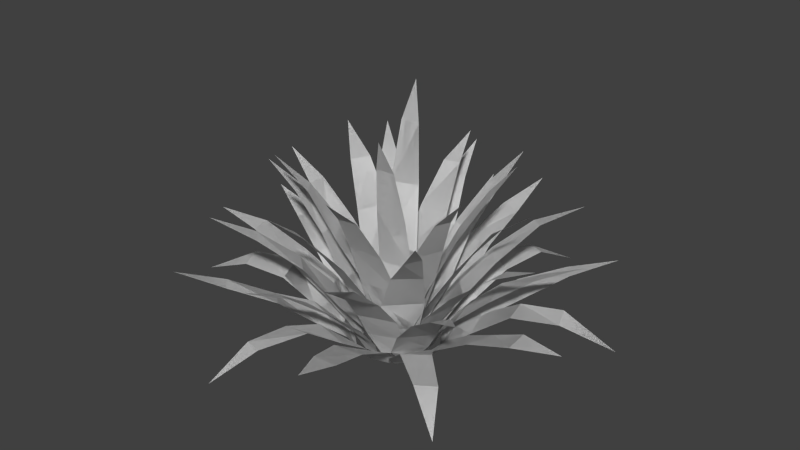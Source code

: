 # Source: Grass.blend  (saved by Blender 2.75.0; exported with 4.5.12 LTS)
import bpy
from mathutils import Matrix  # noqa: F401  (used for matrix-valued properties, if any)

bpy.ops.wm.read_factory_settings(use_empty=True)
scene = bpy.context.scene
scene.name = 'Scene'

# ---- collections
col_collection_1 = bpy.data.collections.new('Collection 1'); scene.collection.children.link(col_collection_1)

# ---- world
world_world = bpy.data.worlds.new('World'); scene.world = world_world
world_world.color = (0.05088, 0.05088, 0.05088)
world_world.use_sun_shadow = False
world_world.sun_shadow_jitter_overblur = 0.0
world_world.cycles.sampling_method = 'MANUAL'
world_world.cycles.sample_map_resolution = 256

# ---- meshes
me_plane = bpy.data.meshes.new('Plane')
me_plane.from_pydata([(-0.01828, -0.02427, -0.001348), (0.02069, -0.02402, 0.01108), (-0.03524, -0.04032, -0.06116), (0.03539, -0.0398, -0.07549), (-0.04859, -0.07548, -0.1688), (0.04085, -0.07099, -0.16), (-0.03811, -0.1243, -0.2658), (0.03454, -0.1213, -0.2653), (-0.01982, -0.1782, -0.3581), (0.02092, -0.1812, -0.3623), (0.001729, -0.2431, -0.4115), (-0.00177, -0.04504, 0.0001645), (0.0331, -0.0298, -0.0003474), (-0.01263, -0.06858, -0.0587), (0.05709, -0.03976, -0.06487), (-0.002284, -0.1126, -0.1392), (0.08007, -0.07715, -0.1378), (0.03111, -0.1589, -0.2331), (0.09004, -0.1315, -0.2378), (0.06635, -0.2207, -0.3149), (0.1104, -0.2044, -0.3255), (0.1129, -0.286, -0.3801), (-0.03174, -0.05243, -0.002866), (0.008297, -0.06349, -0.0005193), (-0.04981, -0.07037, -0.04331), (0.02083, -0.08662, -0.05214), (-0.07084, -0.1193, -0.1266), (0.0121, -0.1357, -0.1231), (-0.07707, -0.1891, -0.2034), (-0.00462, -0.2056, -0.2014), (-0.08076, -0.2795, -0.2774), (-0.04248, -0.2887, -0.2716), (-0.07636, -0.3764, -0.3278), (0.003981, -0.07768, -0.006001), (0.03686, -0.07124, 0.002561), (-0.01286, -0.1043, -0.04678), (0.06209, -0.08679, -0.04134), (-0.01093, -0.1568, -0.1031), (0.07931, -0.1353, -0.09954), (0.01928, -0.2218, -0.1691), (0.09184, -0.2022, -0.1768), (0.05454, -0.3038, -0.2306), (0.09755, -0.2972, -0.2256), (0.1018, -0.3866, -0.2774), (-0.03034, -0.08571, 0.006258), (0.005309, -0.09246, 0.002023), (-0.06246, -0.1093, -0.03437), (0.01505, -0.1201, -0.02767), (-0.07456, -0.1647, -0.07571), (0.0183, -0.1799, -0.07484), (-0.07673, -0.2466, -0.116), (-0.01094, -0.2565, -0.1256), (-0.0801, -0.353, -0.1619), (-0.03716, -0.358, -0.1669), (-0.08052, -0.4579, -0.2092), (0.01178, -0.0259, 0.00803), (0.03115, 0.004687, 0.001524), (0.01187, -0.05279, -0.06985), (0.05312, 0.01462, -0.06776), (0.04136, -0.07741, -0.1595), (0.08601, 0.001467, -0.1568), (0.09321, -0.0864, -0.2683), (0.1271, -0.02914, -0.2644), (0.1501, -0.1098, -0.3609), (0.1732, -0.06897, -0.3562), (0.2084, -0.1188, -0.428), (0.03809, -0.02409, -0.002557), (0.04456, 0.01369, -0.006915), (0.05445, -0.04385, -0.06466), (0.06569, 0.03175, -0.06767), (0.09722, -0.05753, -0.1507), (0.1046, 0.02943, -0.1384), (0.1557, -0.05289, -0.2378), (0.1619, 0.01728, -0.2306), (0.2246, -0.04596, -0.3195), (0.2313, -0.005727, -0.3307), (0.3003, -0.03518, -0.3775), (0.02958, -0.04984, -0.006185), (0.05403, -0.02394, 0.00315), (0.03598, -0.08161, -0.05837), (0.08772, -0.02556, -0.04383), (0.07006, -0.12, -0.1264), (0.1351, -0.05193, -0.1319), (0.1297, -0.1594, -0.2047), (0.1725, -0.1081, -0.1999), (0.1983, -0.2062, -0.2721), (0.2325, -0.1771, -0.2818), (0.292, -0.2506, -0.3161), (0.07006, -0.03798, 0.003671), (0.08207, -0.001093, -0.003615), (0.08415, -0.06296, -0.04158), (0.1071, 0.01109, -0.05409), (0.1328, -0.08185, -0.1065), (0.1542, 0.003348, -0.1044), (0.2032, -0.09158, -0.1726), (0.2214, -0.02305, -0.1652), (0.2921, -0.1013, -0.2215), (0.3009, -0.06074, -0.2267), (0.3839, -0.1022, -0.2677), (0.0602, -0.07799, -0.001206), (0.08196, -0.04187, 0.007545), (0.07063, -0.1025, -0.02517), (0.1144, -0.04397, -0.02898), (0.1125, -0.1469, -0.07906), (0.163, -0.07714, -0.07592), (0.1776, -0.1912, -0.129), (0.2204, -0.1329, -0.1181), (0.2649, -0.2433, -0.1677), (0.2912, -0.2118, -0.168), (0.3575, -0.2956, -0.1939), (0.03437, -0.01021, 0.001925), (0.0212, 0.02792, -0.004367), (0.04995, -0.02158, -0.06775), (0.02041, 0.04771, -0.06281), (0.08548, -0.01411, -0.1587), (0.0534, 0.06673, -0.1552), (0.1266, 0.01088, -0.2651), (0.09935, 0.07612, -0.2628), (0.1719, 0.04631, -0.357), (0.1613, 0.08459, -0.3598), (0.2255, 0.08801, -0.4254), (0.04137, 0.01302, 0.003081), (0.01571, 0.04153, 1.78e-05), (0.06846, 0.01245, -0.06058), (0.01824, 0.07225, -0.06026), (0.1044, 0.03868, -0.1455), (0.04194, 0.1033, -0.1458), (0.1367, 0.08548, -0.2366), (0.09388, 0.1355, -0.2411), (0.1805, 0.1444, -0.319), (0.158, 0.1753, -0.3132), (0.2177, 0.2121, -0.3806), (0.06378, -0.01237, -0.006593), (0.05068, 0.02682, 0.0001384), (0.08584, -0.02551, -0.05343), (0.07422, 0.05151, -0.0532), (0.1381, -0.02267, -0.1294), (0.1234, 0.06423, -0.1282), (0.2047, -0.002427, -0.2042), (0.1886, 0.06718, -0.2006), (0.2893, 0.02401, -0.2812), (0.2849, 0.06704, -0.2796), (0.3769, 0.06124, -0.3268), (0.07432, 0.02937, 0.002108), (0.04466, 0.06048, -0.001666), (0.1036, 0.0254, -0.0333), (0.05445, 0.08837, -0.03107), (0.1478, 0.0531, -0.09581), (0.09701, 0.1199, -0.0991), (0.1979, 0.09823, -0.1729), (0.1645, 0.1566, -0.1727), (0.2629, 0.161, -0.2294), (0.2394, 0.1952, -0.23), (0.3258, 0.23, -0.2711), (0.09576, -0.001471, 0.001459), (0.08213, 0.03865, 0.006229), (0.1234, -0.01325, -0.03823), (0.1085, 0.06078, -0.02805), (0.1824, -0.009242, -0.07707), (0.1639, 0.07605, -0.07554), (0.2627, 0.01665, -0.124), (0.2452, 0.08482, -0.1282), (0.3514, 0.0482, -0.1773), (0.3453, 0.08672, -0.1633), (0.4614, 0.08955, -0.1957), (0.02276, 0.02167, 0.002164), (-0.01557, 0.02716, -0.001791), (0.04553, 0.03537, -0.07387), (-0.03376, 0.04655, -0.07056), (0.05331, 0.06535, -0.1656), (-0.02987, 0.08273, -0.1629), (0.05219, 0.1149, -0.2639), (-0.01835, 0.128, -0.2713), (0.04528, 0.1763, -0.3617), (0.001436, 0.1815, -0.3612), (0.03073, 0.2433, -0.4236), (0.007964, 0.04594, -0.00266), (-0.03072, 0.03548, -0.003289), (0.02003, 0.06498, -0.05225), (-0.05019, 0.04786, -0.04984), (0.01133, 0.1064, -0.1472), (-0.06449, 0.08504, -0.1431), (-0.006253, 0.1619, -0.2365), (-0.07911, 0.1431, -0.2334), (-0.03746, 0.229, -0.3203), (-0.07828, 0.2187, -0.321), (-0.07554, 0.2949, -0.3797), (0.03799, 0.04906, -0.001587), (0.003837, 0.06052, 0.006041), (0.06338, 0.063, -0.053), (-0.01079, 0.08759, -0.04947), (0.08742, 0.1083, -0.1259), (0.004221, 0.1343, -0.1239), (0.1014, 0.1776, -0.2036), (0.03516, 0.2025, -0.2037), (0.1158, 0.2649, -0.28), (0.07816, 0.283, -0.2676), (0.1325, 0.3623, -0.33), (0.008388, 0.07801, -0.003616), (-0.02823, 0.07349, 0.002203), (0.02341, 0.1022, -0.04175), (-0.05393, 0.09222, -0.04692), (0.02912, 0.153, -0.1036), (-0.05963, 0.1457, -0.09831), (0.01636, 0.2212, -0.1655), (-0.05764, 0.2153, -0.1669), (-0.01319, 0.3078, -0.2344), (-0.04958, 0.3043, -0.2314), (-0.04247, 0.3969, -0.2774), (0.04421, 0.08076, 0.00474), (0.009089, 0.09518, 0.00193), (0.07463, 0.09988, -0.03371), (0.0008298, 0.1215, -0.02535), (0.09897, 0.1534, -0.08128), (0.01076, 0.1813, -0.06612), (0.1081, 0.2371, -0.1243), (0.0479, 0.252, -0.1288), (0.1345, 0.3372, -0.1638), (0.08944, 0.3498, -0.1711), (0.139, 0.44, -0.1981), (-0.008911, 0.03013, -0.001958), (-0.03059, -0.001058, 0.01116), (-0.0039, 0.05412, -0.06344), (-0.05118, -0.008486, -0.05961), (-0.0276, 0.08302, -0.173), (-0.08617, 0.00977, -0.1658), (-0.08039, 0.1042, -0.2585), (-0.1166, 0.04603, -0.2697), (-0.1255, 0.1309, -0.3607), (-0.1555, 0.09388, -0.3596), (-0.1981, 0.1498, -0.4295), (-0.02761, 0.02739, 0.0001638), (-0.04356, -0.008259, 0.0006163), (-0.0462, 0.05274, -0.06042), (-0.06664, -0.02341, -0.06134), (-0.09029, 0.07164, -0.139), (-0.1124, -0.0164, -0.142), (-0.1456, 0.07555, -0.238), (-0.1631, 0.003652, -0.2372), (-0.2131, 0.08099, -0.3179), (-0.2264, 0.04241, -0.3135), (-0.2937, 0.07852, -0.3702), (-0.02386, 0.05743, -0.001183), (-0.0543, 0.03259, -0.001369), (-0.02425, 0.08668, -0.05941), (-0.08296, 0.03701, -0.05395), (-0.05027, 0.1314, -0.1213), (-0.1197, 0.07205, -0.1263), (-0.1034, 0.1776, -0.2096), (-0.1574, 0.1313, -0.2043), (-0.1747, 0.2356, -0.2767), (-0.2035, 0.208, -0.2781), (-0.2459, 0.2921, -0.3282), (-0.06182, 0.04903, 0.0003392), (-0.08465, 0.01387, 0.007408), (-0.07326, 0.07403, -0.04187), (-0.1064, 0.00363, -0.04248), (-0.1209, 0.09978, -0.107), (-0.1554, 0.01992, -0.104), (-0.185, 0.1193, -0.161), (-0.2121, 0.05748, -0.1704), (-0.2794, 0.1454, -0.2336), (-0.2861, 0.1008, -0.2338), (-0.3608, 0.158, -0.2649), (-0.04867, 0.07953, 0.001595), (-0.07865, 0.05284, -1.26e-05), (-0.04674, 0.1126, -0.03885), (-0.108, 0.06175, -0.02908), (-0.08452, 0.1599, -0.07814), (-0.1494, 0.1037, -0.08408), (-0.1448, 0.213, -0.1302), (-0.2018, 0.1683, -0.1138), (-0.2269, 0.2793, -0.1653), (-0.256, 0.2513, -0.1646), (-0.3084, 0.3459, -0.2043), (-0.02975, 0.009084, -0.0004511), (-0.01898, -0.02724, -0.004804), (-0.05288, 0.02065, -0.06732), (-0.02118, -0.05142, -0.07807), (-0.08599, 0.01241, -0.1625), (-0.05034, -0.07205, -0.1682), (-0.1254, -0.01519, -0.2647), (-0.09651, -0.08285, -0.2647), (-0.1747, -0.05033, -0.3587), (-0.1548, -0.09142, -0.3594), (-0.2195, -0.09276, -0.4255), (-0.04417, -0.01626, -0.005635), (-0.01367, -0.04257, 6.016e-05), (-0.07127, -0.01354, -0.05046), (-0.01282, -0.06868, -0.06017), (-0.1019, -0.0404, -0.1451), (-0.03229, -0.1019, -0.148), (-0.1362, -0.08942, -0.2362), (-0.08498, -0.1348, -0.2352), (-0.177, -0.15, -0.3217), (-0.146, -0.1801, -0.3206), (-0.2141, -0.2194, -0.3864), (-0.06191, 0.007158, 0.001037), (-0.05457, -0.02902, -0.004769), (-0.08728, 0.02013, -0.04784), (-0.07242, -0.05451, -0.053), (-0.1386, 0.01878, -0.1284), (-0.117, -0.06906, -0.1255), (-0.2025, -0.006228, -0.1942), (-0.1923, -0.07457, -0.2012), (-0.2889, -0.0384, -0.2726), (-0.2817, -0.07456, -0.2775), (-0.3774, -0.07339, -0.3269), (-0.07348, -0.02828, 0.007722), (-0.05579, -0.06158, -0.001714), (-0.1046, -0.02754, -0.04384), (-0.05034, -0.09314, -0.03916), (-0.1446, -0.0552, -0.1096), (-0.09301, -0.1262, -0.1036), (-0.1987, -0.1033, -0.1731), (-0.155, -0.1588, -0.1596), (-0.2625, -0.172, -0.2367), (-0.2326, -0.203, -0.2315), (-0.3156, -0.2438, -0.2624), (-0.09016, -0.005258, 0.006467), (-0.08554, -0.04065, 0.0002913), (-0.1224, 0.01161, -0.02891), (-0.1059, -0.0647, -0.02971), (-0.18, 0.005121, -0.06544), (-0.1618, -0.0833, -0.07563), (-0.2586, -0.02187, -0.1133), (-0.2442, -0.09307, -0.1248), (-0.3537, -0.05966, -0.1595), (-0.3434, -0.1009, -0.17), (-0.4539, -0.1053, -0.1967), (-0.06913, -0.05905, 0.006258), (-0.04163, -0.08273, 0.002023), (-0.1087, -0.06339, -0.03437), (-0.04701, -0.1115, -0.02767), (-0.1469, -0.1053, -0.07571), (-0.07411, -0.165, -0.07484), (-0.1897, -0.1752, -0.116), (-0.1377, -0.2167, -0.1256), (-0.2459, -0.2656, -0.1208), (-0.2112, -0.2914, -0.1259), (-0.2987, -0.3563, -0.08722), (0.01314, -0.09764, -0.001206), (0.05005, -0.07724, 0.007545), (0.009925, -0.1241, -0.02517), (0.07707, -0.09527, -0.02898), (0.02394, -0.1834, -0.07906), (0.1026, -0.1483, -0.07592), (0.0582, -0.2544, -0.129), (0.1244, -0.2253, -0.1181), (0.1078, -0.3431, -0.1266), (0.1463, -0.329, -0.1269), (0.1618, -0.4347, -0.07193), (0.0822, -0.04916, 0.001459), (0.09045, -0.007593, 0.006229), (0.1003, -0.07319, -0.03823), (0.1244, -0.001615, -0.02805), (0.1534, -0.09923, -0.07707), (0.18, -0.01609, -0.07554), (0.2358, -0.1169, -0.124), (0.2547, -0.04913, -0.1282), (0.3284, -0.134, -0.1362), (0.3424, -0.09755, -0.1222), (0.4444, -0.1531, -0.07372), (0.07867, 0.04784, 0.00474), (0.05546, 0.07788, 0.00193), (0.1146, 0.04918, -0.03371), (0.06146, 0.1048, -0.02535), (0.1624, 0.08335, -0.08128), (0.09997, 0.1516, -0.06612), (0.2122, 0.1513, -0.1243), (0.1675, 0.1943, -0.1288), (0.285, 0.2248, -0.1227), (0.2524, 0.2582, -0.13), (0.3404, 0.3116, -0.07612), (-0.002384, 0.09321, 0.001595), (-0.04169, 0.08509, -1.26e-05), (0.01583, 0.1209, -0.03885), (-0.06261, 0.1075, -0.02908), (0.006764, 0.1808, -0.07814), (-0.07752, 0.1645, -0.08408), (-0.01891, 0.2569, -0.1302), (-0.09058, 0.2466, -0.1138), (-0.05685, 0.3553, -0.1242), (-0.09602, 0.3456, -0.1235), (-0.09412, 0.4538, -0.08237), (-0.08071, 0.04053, 0.006467), (-0.09441, 0.007568, 0.0002913), (-0.1002, 0.07123, -0.02891), (-0.124, -0.003098, -0.02971), (-0.1533, 0.09442, -0.06544), (-0.1818, 0.00877, -0.07563), (-0.2349, 0.1104, -0.1133), (-0.258, 0.0415, -0.1248), (-0.3362, 0.1252, -0.1184), (-0.3478, 0.08426, -0.1289), (-0.4457, 0.1357, -0.07475), (-0.01828, -0.02427, -0.001348), (0.02069, -0.02402, 0.01108), (-0.03524, -0.04032, -0.06116), (0.03539, -0.0398, -0.07549), (-0.04859, -0.07548, -0.1688), (0.04085, -0.07099, -0.16), (-0.03811, -0.1243, -0.2658), (0.03454, -0.1213, -0.2653), (-0.01982, -0.1782, -0.3581), (0.02092, -0.1812, -0.3623), (0.001729, -0.2431, -0.4115), (-0.00177, -0.04504, 0.0001645), (0.0331, -0.0298, -0.0003474), (-0.01263, -0.06858, -0.0587), (0.05709, -0.03976, -0.06487), (-0.002284, -0.1126, -0.1392), (0.08007, -0.07715, -0.1378), (0.03111, -0.1589, -0.2331), (0.09004, -0.1315, -0.2378), (0.06635, -0.2207, -0.3149), (0.1104, -0.2044, -0.3255), (0.1129, -0.286, -0.3801), (-0.03174, -0.05243, -0.002866), (0.008297, -0.06349, -0.0005193), (-0.04981, -0.07037, -0.04331), (0.02083, -0.08662, -0.05214), (-0.07084, -0.1193, -0.1266), (0.0121, -0.1357, -0.1231), (-0.07707, -0.1891, -0.2034), (-0.00462, -0.2056, -0.2014), (-0.08076, -0.2795, -0.2774), (-0.04248, -0.2887, -0.2716), (-0.07636, -0.3764, -0.3278), (0.003981, -0.07768, -0.006001), (0.03686, -0.07124, 0.002561), (-0.01286, -0.1043, -0.04678), (0.06209, -0.08679, -0.04134), (-0.01093, -0.1568, -0.1031), (0.07931, -0.1353, -0.09954), (0.01928, -0.2218, -0.1691), (0.09184, -0.2022, -0.1768), (0.05454, -0.3038, -0.2306), (0.09755, -0.2972, -0.2256), (0.1018, -0.3866, -0.2774), (-0.03034, -0.08571, 0.006258), (0.005309, -0.09246, 0.002023), (-0.06246, -0.1093, -0.03437), (0.01505, -0.1201, -0.02767), (-0.07456, -0.1647, -0.07571), (0.0183, -0.1799, -0.07484), (-0.07673, -0.2466, -0.116), (-0.01094, -0.2565, -0.1256), (-0.0801, -0.353, -0.1619), (-0.03716, -0.358, -0.1669), (-0.08052, -0.4579, -0.2092), (0.01178, -0.0259, 0.00803), (0.03115, 0.004687, 0.001524), (0.01187, -0.05279, -0.06985), (0.05312, 0.01462, -0.06776), (0.04136, -0.07741, -0.1595), (0.08601, 0.001467, -0.1568), (0.09321, -0.0864, -0.2683), (0.1271, -0.02914, -0.2644), (0.1501, -0.1098, -0.3609), (0.1732, -0.06897, -0.3562), (0.2084, -0.1188, -0.428), (0.03809, -0.02409, -0.002557), (0.04456, 0.01369, -0.006915), (0.05445, -0.04385, -0.06466), (0.06569, 0.03175, -0.06767), (0.09722, -0.05753, -0.1507), (0.1046, 0.02943, -0.1384), (0.1557, -0.05289, -0.2378), (0.1619, 0.01728, -0.2306), (0.2246, -0.04596, -0.3195), (0.2313, -0.005727, -0.3307), (0.3003, -0.03518, -0.3775), (0.02958, -0.04984, -0.006185), (0.05403, -0.02394, 0.00315), (0.03598, -0.08161, -0.05837), (0.08772, -0.02556, -0.04383), (0.07006, -0.12, -0.1264), (0.1351, -0.05193, -0.1319), (0.1297, -0.1594, -0.2047), (0.1725, -0.1081, -0.1999), (0.1983, -0.2062, -0.2721), (0.2325, -0.1771, -0.2818), (0.292, -0.2506, -0.3161), (0.07006, -0.03798, 0.003671), (0.08207, -0.001093, -0.003615), (0.08415, -0.06296, -0.04158), (0.1071, 0.01109, -0.05409), (0.1328, -0.08185, -0.1065), (0.1542, 0.003348, -0.1044), (0.2032, -0.09158, -0.1726), (0.2214, -0.02305, -0.1652), (0.2921, -0.1013, -0.2215), (0.3009, -0.06074, -0.2267), (0.3839, -0.1022, -0.2677), (0.0602, -0.07799, -0.001206), (0.08196, -0.04187, 0.007545), (0.07063, -0.1025, -0.02517), (0.1144, -0.04397, -0.02898), (0.1125, -0.1469, -0.07906), (0.163, -0.07714, -0.07592), (0.1776, -0.1912, -0.129), (0.2204, -0.1329, -0.1181), (0.2649, -0.2433, -0.1677), (0.2912, -0.2118, -0.168), (0.3575, -0.2956, -0.1939), (0.03437, -0.01021, 0.001925), (0.0212, 0.02792, -0.004367), (0.04995, -0.02158, -0.06775), (0.02041, 0.04771, -0.06281), (0.08548, -0.01411, -0.1587), (0.0534, 0.06673, -0.1552), (0.1266, 0.01088, -0.2651), (0.09935, 0.07612, -0.2628), (0.1719, 0.04631, -0.357), (0.1613, 0.08459, -0.3598), (0.2255, 0.08801, -0.4254), (0.04137, 0.01302, 0.003081), (0.01571, 0.04153, 1.78e-05), (0.06846, 0.01245, -0.06058), (0.01824, 0.07225, -0.06026), (0.1044, 0.03868, -0.1455), (0.04194, 0.1033, -0.1458), (0.1367, 0.08548, -0.2366), (0.09388, 0.1355, -0.2411), (0.1805, 0.1444, -0.319), (0.158, 0.1753, -0.3132), (0.2177, 0.2121, -0.3806), (0.06378, -0.01237, -0.006593), (0.05068, 0.02682, 0.0001384), (0.08584, -0.02551, -0.05343), (0.07422, 0.05151, -0.0532), (0.1381, -0.02267, -0.1294), (0.1234, 0.06423, -0.1282), (0.2047, -0.002427, -0.2042), (0.1886, 0.06718, -0.2006), (0.2893, 0.02401, -0.2812), (0.2849, 0.06704, -0.2796), (0.3769, 0.06124, -0.3268), (0.07432, 0.02937, 0.002108), (0.04466, 0.06048, -0.001666), (0.1036, 0.0254, -0.0333), (0.05445, 0.08837, -0.03107), (0.1478, 0.0531, -0.09581), (0.09701, 0.1199, -0.0991), (0.1979, 0.09823, -0.1729), (0.1645, 0.1566, -0.1727), (0.2629, 0.161, -0.2294), (0.2394, 0.1952, -0.23), (0.3258, 0.23, -0.2711), (0.09576, -0.001471, 0.001459), (0.08213, 0.03865, 0.006229), (0.1234, -0.01325, -0.03823), (0.1085, 0.06078, -0.02805), (0.1824, -0.009242, -0.07707), (0.1639, 0.07605, -0.07554), (0.2627, 0.01665, -0.124), (0.2452, 0.08482, -0.1282), (0.3514, 0.0482, -0.1773), (0.3453, 0.08672, -0.1633), (0.4614, 0.08955, -0.1957), (0.02276, 0.02167, 0.002164), (-0.01557, 0.02716, -0.001791), (0.04553, 0.03537, -0.07387), (-0.03376, 0.04655, -0.07056), (0.05331, 0.06535, -0.1656), (-0.02987, 0.08273, -0.1629), (0.05219, 0.1149, -0.2639), (-0.01835, 0.128, -0.2713), (0.04528, 0.1763, -0.3617), (0.001436, 0.1815, -0.3612), (0.03073, 0.2433, -0.4236), (0.007964, 0.04594, -0.00266), (-0.03072, 0.03548, -0.003289), (0.02003, 0.06498, -0.05225), (-0.05019, 0.04786, -0.04984), (0.01133, 0.1064, -0.1472), (-0.06449, 0.08504, -0.1431), (-0.006253, 0.1619, -0.2365), (-0.07911, 0.1431, -0.2334), (-0.03746, 0.229, -0.3203), (-0.07828, 0.2187, -0.321), (-0.07554, 0.2949, -0.3797), (0.03799, 0.04906, -0.001587), (0.003837, 0.06052, 0.006041), (0.06338, 0.063, -0.053), (-0.01079, 0.08759, -0.04947), (0.08742, 0.1083, -0.1259), (0.004221, 0.1343, -0.1239), (0.1014, 0.1776, -0.2036), (0.03516, 0.2025, -0.2037), (0.1158, 0.2649, -0.28), (0.07816, 0.283, -0.2676), (0.1325, 0.3623, -0.33), (0.008388, 0.07801, -0.003616), (-0.02823, 0.07349, 0.002203), (0.02341, 0.1022, -0.04175), (-0.05393, 0.09222, -0.04692), (0.02912, 0.153, -0.1036), (-0.05963, 0.1457, -0.09831), (0.01636, 0.2212, -0.1655), (-0.05764, 0.2153, -0.1669), (-0.01319, 0.3078, -0.2344), (-0.04958, 0.3043, -0.2314), (-0.04247, 0.3969, -0.2774), (0.04421, 0.08076, 0.00474), (0.009089, 0.09518, 0.00193), (0.07463, 0.09988, -0.03371), (0.0008298, 0.1215, -0.02535), (0.09897, 0.1534, -0.08128), (0.01076, 0.1813, -0.06612), (0.1081, 0.2371, -0.1243), (0.0479, 0.252, -0.1288), (0.1345, 0.3372, -0.1638), (0.08944, 0.3498, -0.1711), (0.139, 0.44, -0.1981), (-0.008911, 0.03013, -0.001958), (-0.03059, -0.001058, 0.01116), (-0.0039, 0.05412, -0.06344), (-0.05118, -0.008486, -0.05961), (-0.0276, 0.08302, -0.173), (-0.08617, 0.00977, -0.1658), (-0.08039, 0.1042, -0.2585), (-0.1166, 0.04603, -0.2697), (-0.1255, 0.1309, -0.3607), (-0.1555, 0.09388, -0.3596), (-0.1981, 0.1498, -0.4295), (-0.02761, 0.02739, 0.0001638), (-0.04356, -0.008259, 0.0006163), (-0.0462, 0.05274, -0.06042), (-0.06664, -0.02341, -0.06134), (-0.09029, 0.07164, -0.139), (-0.1124, -0.0164, -0.142), (-0.1456, 0.07555, -0.238), (-0.1631, 0.003652, -0.2372), (-0.2131, 0.08099, -0.3179), (-0.2264, 0.04241, -0.3135), (-0.2937, 0.07852, -0.3702), (-0.02386, 0.05743, -0.001183), (-0.0543, 0.03259, -0.001369), (-0.02425, 0.08668, -0.05941), (-0.08296, 0.03701, -0.05395), (-0.05027, 0.1314, -0.1213), (-0.1197, 0.07205, -0.1263), (-0.1034, 0.1776, -0.2096), (-0.1574, 0.1313, -0.2043), (-0.1747, 0.2356, -0.2767), (-0.2035, 0.208, -0.2781), (-0.2459, 0.2921, -0.3282), (-0.06182, 0.04903, 0.0003392), (-0.08465, 0.01387, 0.007408), (-0.07326, 0.07403, -0.04187), (-0.1064, 0.00363, -0.04248), (-0.1209, 0.09978, -0.107), (-0.1554, 0.01992, -0.104), (-0.185, 0.1193, -0.161), (-0.2121, 0.05748, -0.1704), (-0.2794, 0.1454, -0.2336), (-0.2861, 0.1008, -0.2338), (-0.3608, 0.158, -0.2649), (-0.04867, 0.07953, 0.001595), (-0.07865, 0.05284, -1.26e-05), (-0.04674, 0.1126, -0.03885), (-0.108, 0.06175, -0.02908), (-0.08452, 0.1599, -0.07814), (-0.1494, 0.1037, -0.08408), (-0.1448, 0.213, -0.1302), (-0.2018, 0.1683, -0.1138), (-0.2269, 0.2793, -0.1653), (-0.256, 0.2513, -0.1646), (-0.3084, 0.3459, -0.2043), (-0.02975, 0.009084, -0.0004511), (-0.01898, -0.02724, -0.004804), (-0.05288, 0.02065, -0.06732), (-0.02118, -0.05142, -0.07807), (-0.08599, 0.01241, -0.1625), (-0.05034, -0.07205, -0.1682), (-0.1254, -0.01519, -0.2647), (-0.09651, -0.08285, -0.2647), (-0.1747, -0.05033, -0.3587), (-0.1548, -0.09142, -0.3594), (-0.2195, -0.09276, -0.4255), (-0.04417, -0.01626, -0.005635), (-0.01367, -0.04257, 6.016e-05), (-0.07127, -0.01354, -0.05046), (-0.01282, -0.06868, -0.06017), (-0.1019, -0.0404, -0.1451), (-0.03229, -0.1019, -0.148), (-0.1362, -0.08942, -0.2362), (-0.08498, -0.1348, -0.2352), (-0.177, -0.15, -0.3217), (-0.146, -0.1801, -0.3206), (-0.2141, -0.2194, -0.3864), (-0.06191, 0.007158, 0.001037), (-0.05457, -0.02902, -0.004769), (-0.08728, 0.02013, -0.04784), (-0.07242, -0.05451, -0.053), (-0.1386, 0.01878, -0.1284), (-0.117, -0.06906, -0.1255), (-0.2025, -0.006228, -0.1942), (-0.1923, -0.07457, -0.2012), (-0.2889, -0.0384, -0.2726), (-0.2817, -0.07456, -0.2775), (-0.3774, -0.07339, -0.3269), (-0.07348, -0.02828, 0.007722), (-0.05579, -0.06158, -0.001714), (-0.1046, -0.02754, -0.04384), (-0.05034, -0.09314, -0.03916), (-0.1446, -0.0552, -0.1096), (-0.09301, -0.1262, -0.1036), (-0.1987, -0.1033, -0.1731), (-0.155, -0.1588, -0.1596), (-0.2625, -0.172, -0.2367), (-0.2326, -0.203, -0.2315), (-0.3156, -0.2438, -0.2624), (-0.09016, -0.005258, 0.006467), (-0.08554, -0.04065, 0.0002913), (-0.1224, 0.01161, -0.02891), (-0.1059, -0.0647, -0.02971), (-0.18, 0.005121, -0.06544), (-0.1618, -0.0833, -0.07563), (-0.2586, -0.02187, -0.1133), (-0.2442, -0.09307, -0.1248), (-0.3537, -0.05966, -0.1595), (-0.3434, -0.1009, -0.17), (-0.4539, -0.1053, -0.1967), (-0.06913, -0.05905, 0.006258), (-0.04163, -0.08273, 0.002023), (-0.1087, -0.06339, -0.03437), (-0.04701, -0.1115, -0.02767), (-0.1469, -0.1053, -0.07571), (-0.07411, -0.165, -0.07484), (-0.1897, -0.1752, -0.116), (-0.1377, -0.2167, -0.1256), (-0.2459, -0.2656, -0.1208), (-0.2112, -0.2914, -0.1259), (-0.2987, -0.3563, -0.08722), (0.01314, -0.09764, -0.001206), (0.05005, -0.07724, 0.007545), (0.009925, -0.1241, -0.02517), (0.07707, -0.09527, -0.02898), (0.02394, -0.1834, -0.07906), (0.1026, -0.1483, -0.07592), (0.0582, -0.2544, -0.129), (0.1244, -0.2253, -0.1181), (0.1078, -0.3431, -0.1266), (0.1463, -0.329, -0.1269), (0.1618, -0.4347, -0.07193), (0.0822, -0.04916, 0.001459), (0.09045, -0.007593, 0.006229), (0.1003, -0.07319, -0.03823), (0.1244, -0.001615, -0.02805), (0.1534, -0.09923, -0.07707), (0.18, -0.01609, -0.07554), (0.2358, -0.1169, -0.124), (0.2547, -0.04913, -0.1282), (0.3284, -0.134, -0.1362), (0.3424, -0.09755, -0.1222), (0.4444, -0.1531, -0.07372), (0.07867, 0.04784, 0.00474), (0.05546, 0.07788, 0.00193), (0.1146, 0.04918, -0.03371), (0.06146, 0.1048, -0.02535), (0.1624, 0.08335, -0.08128), (0.09997, 0.1516, -0.06612), (0.2122, 0.1513, -0.1243), (0.1675, 0.1943, -0.1288), (0.285, 0.2248, -0.1227), (0.2524, 0.2582, -0.13), (0.3404, 0.3116, -0.07612), (-0.002384, 0.09321, 0.001595), (-0.04169, 0.08509, -1.26e-05), (0.01583, 0.1209, -0.03885), (-0.06261, 0.1075, -0.02908), (0.006764, 0.1808, -0.07814), (-0.07752, 0.1645, -0.08408), (-0.01891, 0.2569, -0.1302), (-0.09058, 0.2466, -0.1138), (-0.05685, 0.3553, -0.1242), (-0.09602, 0.3456, -0.1235), (-0.09412, 0.4538, -0.08237), (-0.08071, 0.04053, 0.006467), (-0.09441, 0.007568, 0.0002913), (-0.1002, 0.07123, -0.02891), (-0.124, -0.003098, -0.02971), (-0.1533, 0.09442, -0.06544), (-0.1818, 0.00877, -0.07563), (-0.2349, 0.1104, -0.1133), (-0.258, 0.0415, -0.1248), (-0.3362, 0.1252, -0.1184), (-0.3478, 0.08426, -0.1289), (-0.4457, 0.1357, -0.07475), (0.01804, -0.006514, 0.005836), (-0.02029, -0.004153, 0.001166), (0.04081, -0.0006263, -0.08395), (-0.03848, 0.004181, -0.08004), (0.04859, 0.01226, -0.1923), (-0.0346, 0.01973, -0.1891), (0.04746, 0.03356, -0.3084), (-0.02307, 0.03919, -0.3171), (0.04055, 0.05993, -0.4239), (-0.003288, 0.06219, -0.4232), (0.02601, 0.08876, -0.497), (-0.01804, 0.006514, 0.006636), (0.02029, 0.004153, 0.001326), (-0.04081, 0.0006263, -0.09546), (0.03848, -0.004181, -0.09101), (-0.04859, -0.01226, -0.2186), (0.0346, -0.01973, -0.215), (-0.04746, -0.03356, -0.3507), (0.02307, -0.03919, -0.3605), (-0.04055, -0.05993, -0.482), (0.003288, -0.06219, -0.4812), (-0.02601, -0.08876, -0.5651), (0.01804, -0.006514, 0.005836), (-0.02029, -0.004153, 0.001166), (0.04081, -0.0006263, -0.08395), (-0.03848, 0.004181, -0.08004), (0.04859, 0.01226, -0.1923), (-0.0346, 0.01973, -0.1891), (0.04746, 0.03356, -0.3084), (-0.02307, 0.03919, -0.3171), (0.04055, 0.05993, -0.4239), (-0.003288, 0.06219, -0.4232), (0.02601, 0.08876, -0.497), (-0.01804, 0.006514, 0.006636), (0.02029, 0.004153, 0.001326), (-0.04081, 0.0006263, -0.09546), (0.03848, -0.004181, -0.09101), (-0.04859, -0.01226, -0.2186), (0.0346, -0.01973, -0.215), (-0.04746, -0.03356, -0.3507), (0.02307, -0.03919, -0.3605), (-0.04055, -0.05993, -0.482), (0.003288, -0.06219, -0.4812), (-0.02601, -0.08876, -0.5651)], [], [(0, 1, 3, 2), (2, 3, 5, 4), (4, 5, 7, 6), (6, 7, 9, 8), (8, 9, 10), (11, 12, 14, 13), (13, 14, 16, 15), (15, 16, 18, 17), (17, 18, 20, 19), (19, 20, 21), (22, 23, 25, 24), (24, 25, 27, 26), (26, 27, 29, 28), (28, 29, 31, 30), (30, 31, 32), (33, 34, 36, 35), (35, 36, 38, 37), (37, 38, 40, 39), (39, 40, 42, 41), (41, 42, 43), (44, 45, 47, 46), (46, 47, 49, 48), (48, 49, 51, 50), (50, 51, 53, 52), (52, 53, 54), (55, 56, 58, 57), (57, 58, 60, 59), (59, 60, 62, 61), (61, 62, 64, 63), (63, 64, 65), (66, 67, 69, 68), (68, 69, 71, 70), (70, 71, 73, 72), (72, 73, 75, 74), (74, 75, 76), (77, 78, 80, 79), (79, 80, 82, 81), (81, 82, 84, 83), (83, 84, 86, 85), (85, 86, 87), (88, 89, 91, 90), (90, 91, 93, 92), (92, 93, 95, 94), (94, 95, 97, 96), (96, 97, 98), (99, 100, 102, 101), (101, 102, 104, 103), (103, 104, 106, 105), (105, 106, 108, 107), (107, 108, 109), (110, 111, 113, 112), (112, 113, 115, 114), (114, 115, 117, 116), (116, 117, 119, 118), (118, 119, 120), (121, 122, 124, 123), (123, 124, 126, 125), (125, 126, 128, 127), (127, 128, 130, 129), (129, 130, 131), (132, 133, 135, 134), (134, 135, 137, 136), (136, 137, 139, 138), (138, 139, 141, 140), (140, 141, 142), (143, 144, 146, 145), (145, 146, 148, 147), (147, 148, 150, 149), (149, 150, 152, 151), (151, 152, 153), (154, 155, 157, 156), (156, 157, 159, 158), (158, 159, 161, 160), (160, 161, 163, 162), (162, 163, 164), (165, 166, 168, 167), (167, 168, 170, 169), (169, 170, 172, 171), (171, 172, 174, 173), (173, 174, 175), (176, 177, 179, 178), (178, 179, 181, 180), (180, 181, 183, 182), (182, 183, 185, 184), (184, 185, 186), (187, 188, 190, 189), (189, 190, 192, 191), (191, 192, 194, 193), (193, 194, 196, 195), (195, 196, 197), (198, 199, 201, 200), (200, 201, 203, 202), (202, 203, 205, 204), (204, 205, 207, 206), (206, 207, 208), (209, 210, 212, 211), (211, 212, 214, 213), (213, 214, 216, 215), (215, 216, 218, 217), (217, 218, 219), (220, 221, 223, 222), (222, 223, 225, 224), (224, 225, 227, 226), (226, 227, 229, 228), (228, 229, 230), (231, 232, 234, 233), (233, 234, 236, 235), (235, 236, 238, 237), (237, 238, 240, 239), (239, 240, 241), (242, 243, 245, 244), (244, 245, 247, 246), (246, 247, 249, 248), (248, 249, 251, 250), (250, 251, 252), (253, 254, 256, 255), (255, 256, 258, 257), (257, 258, 260, 259), (259, 260, 262, 261), (261, 262, 263), (264, 265, 267, 266), (266, 267, 269, 268), (268, 269, 271, 270), (270, 271, 273, 272), (272, 273, 274), (275, 276, 278, 277), (277, 278, 280, 279), (279, 280, 282, 281), (281, 282, 284, 283), (283, 284, 285), (286, 287, 289, 288), (288, 289, 291, 290), (290, 291, 293, 292), (292, 293, 295, 294), (294, 295, 296), (297, 298, 300, 299), (299, 300, 302, 301), (301, 302, 304, 303), (303, 304, 306, 305), (305, 306, 307), (308, 309, 311, 310), (310, 311, 313, 312), (312, 313, 315, 314), (314, 315, 317, 316), (316, 317, 318), (319, 320, 322, 321), (321, 322, 324, 323), (323, 324, 326, 325), (325, 326, 328, 327), (327, 328, 329), (330, 331, 333, 332), (332, 333, 335, 334), (334, 335, 337, 336), (336, 337, 339, 338), (338, 339, 340), (341, 342, 344, 343), (343, 344, 346, 345), (345, 346, 348, 347), (347, 348, 350, 349), (349, 350, 351), (352, 353, 355, 354), (354, 355, 357, 356), (356, 357, 359, 358), (358, 359, 361, 360), (360, 361, 362), (363, 364, 366, 365), (365, 366, 368, 367), (367, 368, 370, 369), (369, 370, 372, 371), (371, 372, 373), (374, 375, 377, 376), (376, 377, 379, 378), (378, 379, 381, 380), (380, 381, 383, 382), (382, 383, 384), (385, 386, 388, 387), (387, 388, 390, 389), (389, 390, 392, 391), (391, 392, 394, 393), (393, 394, 395), (396, 398, 399, 397), (398, 400, 401, 399), (400, 402, 403, 401), (402, 404, 405, 403), (404, 406, 405), (407, 409, 410, 408), (409, 411, 412, 410), (411, 413, 414, 412), (413, 415, 416, 414), (415, 417, 416), (418, 420, 421, 419), (420, 422, 423, 421), (422, 424, 425, 423), (424, 426, 427, 425), (426, 428, 427), (429, 431, 432, 430), (431, 433, 434, 432), (433, 435, 436, 434), (435, 437, 438, 436), (437, 439, 438), (440, 442, 443, 441), (442, 444, 445, 443), (444, 446, 447, 445), (446, 448, 449, 447), (448, 450, 449), (451, 453, 454, 452), (453, 455, 456, 454), (455, 457, 458, 456), (457, 459, 460, 458), (459, 461, 460), (462, 464, 465, 463), (464, 466, 467, 465), (466, 468, 469, 467), (468, 470, 471, 469), (470, 472, 471), (473, 475, 476, 474), (475, 477, 478, 476), (477, 479, 480, 478), (479, 481, 482, 480), (481, 483, 482), (484, 486, 487, 485), (486, 488, 489, 487), (488, 490, 491, 489), (490, 492, 493, 491), (492, 494, 493), (495, 497, 498, 496), (497, 499, 500, 498), (499, 501, 502, 500), (501, 503, 504, 502), (503, 505, 504), (506, 508, 509, 507), (508, 510, 511, 509), (510, 512, 513, 511), (512, 514, 515, 513), (514, 516, 515), (517, 519, 520, 518), (519, 521, 522, 520), (521, 523, 524, 522), (523, 525, 526, 524), (525, 527, 526), (528, 530, 531, 529), (530, 532, 533, 531), (532, 534, 535, 533), (534, 536, 537, 535), (536, 538, 537), (539, 541, 542, 540), (541, 543, 544, 542), (543, 545, 546, 544), (545, 547, 548, 546), (547, 549, 548), (550, 552, 553, 551), (552, 554, 555, 553), (554, 556, 557, 555), (556, 558, 559, 557), (558, 560, 559), (561, 563, 564, 562), (563, 565, 566, 564), (565, 567, 568, 566), (567, 569, 570, 568), (569, 571, 570), (572, 574, 575, 573), (574, 576, 577, 575), (576, 578, 579, 577), (578, 580, 581, 579), (580, 582, 581), (583, 585, 586, 584), (585, 587, 588, 586), (587, 589, 590, 588), (589, 591, 592, 590), (591, 593, 592), (594, 596, 597, 595), (596, 598, 599, 597), (598, 600, 601, 599), (600, 602, 603, 601), (602, 604, 603), (605, 607, 608, 606), (607, 609, 610, 608), (609, 611, 612, 610), (611, 613, 614, 612), (613, 615, 614), (616, 618, 619, 617), (618, 620, 621, 619), (620, 622, 623, 621), (622, 624, 625, 623), (624, 626, 625), (627, 629, 630, 628), (629, 631, 632, 630), (631, 633, 634, 632), (633, 635, 636, 634), (635, 637, 636), (638, 640, 641, 639), (640, 642, 643, 641), (642, 644, 645, 643), (644, 646, 647, 645), (646, 648, 647), (649, 651, 652, 650), (651, 653, 654, 652), (653, 655, 656, 654), (655, 657, 658, 656), (657, 659, 658), (660, 662, 663, 661), (662, 664, 665, 663), (664, 666, 667, 665), (666, 668, 669, 667), (668, 670, 669), (671, 673, 674, 672), (673, 675, 676, 674), (675, 677, 678, 676), (677, 679, 680, 678), (679, 681, 680), (682, 684, 685, 683), (684, 686, 687, 685), (686, 688, 689, 687), (688, 690, 691, 689), (690, 692, 691), (693, 695, 696, 694), (695, 697, 698, 696), (697, 699, 700, 698), (699, 701, 702, 700), (701, 703, 702), (704, 706, 707, 705), (706, 708, 709, 707), (708, 710, 711, 709), (710, 712, 713, 711), (712, 714, 713), (715, 717, 718, 716), (717, 719, 720, 718), (719, 721, 722, 720), (721, 723, 724, 722), (723, 725, 724), (726, 728, 729, 727), (728, 730, 731, 729), (730, 732, 733, 731), (732, 734, 735, 733), (734, 736, 735), (737, 739, 740, 738), (739, 741, 742, 740), (741, 743, 744, 742), (743, 745, 746, 744), (745, 747, 746), (748, 750, 751, 749), (750, 752, 753, 751), (752, 754, 755, 753), (754, 756, 757, 755), (756, 758, 757), (759, 761, 762, 760), (761, 763, 764, 762), (763, 765, 766, 764), (765, 767, 768, 766), (767, 769, 768), (770, 772, 773, 771), (772, 774, 775, 773), (774, 776, 777, 775), (776, 778, 779, 777), (778, 780, 779), (781, 783, 784, 782), (783, 785, 786, 784), (785, 787, 788, 786), (787, 789, 790, 788), (789, 791, 790), (792, 794, 795, 793), (794, 796, 797, 795), (796, 798, 799, 797), (798, 800, 801, 799), (800, 802, 801), (803, 805, 806, 804), (805, 807, 808, 806), (807, 809, 810, 808), (809, 811, 812, 810), (811, 813, 812), (814, 815, 817, 816), (816, 817, 819, 818), (818, 819, 821, 820), (820, 821, 823, 822), (822, 823, 824), (825, 826, 828, 827), (827, 828, 830, 829), (829, 830, 832, 831), (831, 832, 834, 833), (833, 834, 835)])
_uv = me_plane.uv_layers.new(name='UVMap')
_uv.uv.foreach_set('vector', [0.1915, 0.5419, 0.1904, 0.5422, 0.1901, 0.5397, 0.1921, 0.5402, 0.1921, 0.5402, 0.1901, 0.5397, 0.1901, 0.5372, 0.1927, 0.5371, 0.1927, 0.5371, 0.1901, 0.5372, 0.1905, 0.5339, 0.1925, 0.534, 0.1925, 0.534, 0.1905, 0.5339, 0.1911, 0.5308, 0.1922, 0.531, 0.1922, 0.531, 0.1911, 0.5308, 0.1918, 0.5286, 0.1945, 0.5555, 0.1935, 0.5555, 0.1929, 0.5536, 0.195, 0.5538, 0.195, 0.5538, 0.1929, 0.5536, 0.1927, 0.5513, 0.1952, 0.5512, 0.1952, 0.5512, 0.1927, 0.5513, 0.1931, 0.5481, 0.1949, 0.5482, 0.1949, 0.5482, 0.1931, 0.5481, 0.1934, 0.5449, 0.1947, 0.5451, 0.1947, 0.5451, 0.1934, 0.5449, 0.1943, 0.5423, 0.197, 0.5721, 0.197, 0.5733, 0.1954, 0.5737, 0.1957, 0.5717, 0.1957, 0.5717, 0.1954, 0.5737, 0.193, 0.5737, 0.193, 0.5714, 0.193, 0.5714, 0.193, 0.5737, 0.19, 0.5736, 0.1901, 0.5716, 0.1901, 0.5716, 0.19, 0.5736, 0.1869, 0.5731, 0.1868, 0.5719, 0.1868, 0.5719, 0.1869, 0.5731, 0.1838, 0.5727, 0.1969, 0.5699, 0.197, 0.5708, 0.1956, 0.5713, 0.1956, 0.5691, 0.1956, 0.5691, 0.1956, 0.5713, 0.1934, 0.5713, 0.1935, 0.5687, 0.1935, 0.5687, 0.1934, 0.5713, 0.1905, 0.571, 0.1908, 0.5689, 0.1908, 0.5689, 0.1905, 0.571, 0.1876, 0.5703, 0.1878, 0.5691, 0.1878, 0.5691, 0.1876, 0.5703, 0.1848, 0.5696, 0.1785, 0.5645, 0.1782, 0.5655, 0.1771, 0.5657, 0.1772, 0.5635, 0.1772, 0.5635, 0.1771, 0.5657, 0.175, 0.5658, 0.1752, 0.5632, 0.1752, 0.5632, 0.175, 0.5658, 0.1724, 0.5651, 0.1727, 0.5632, 0.1727, 0.5632, 0.1724, 0.5651, 0.1693, 0.5644, 0.1694, 0.5632, 0.1694, 0.5632, 0.1693, 0.5644, 0.1662, 0.5633, 0.173, 0.5424, 0.172, 0.5422, 0.1716, 0.5402, 0.1738, 0.5402, 0.1738, 0.5402, 0.1716, 0.5402, 0.1716, 0.5375, 0.1741, 0.5375, 0.1741, 0.5375, 0.1716, 0.5375, 0.1719, 0.5341, 0.1738, 0.5342, 0.1738, 0.5342, 0.1719, 0.5341, 0.1724, 0.5311, 0.1737, 0.531, 0.1737, 0.531, 0.1724, 0.5311, 0.1732, 0.5286, 0.1864, 0.5686, 0.1854, 0.5684, 0.1848, 0.5667, 0.187, 0.5668, 0.187, 0.5668, 0.1848, 0.5667, 0.1848, 0.5644, 0.1873, 0.5641, 0.1873, 0.5641, 0.1848, 0.5644, 0.1851, 0.5613, 0.187, 0.5612, 0.187, 0.5612, 0.1851, 0.5613, 0.1855, 0.5579, 0.1867, 0.5582, 0.1867, 0.5582, 0.1855, 0.5579, 0.1863, 0.5555, 0.1757, 0.5549, 0.1747, 0.555, 0.1742, 0.5535, 0.1764, 0.5533, 0.1764, 0.5533, 0.1742, 0.5535, 0.1742, 0.5506, 0.1768, 0.551, 0.1768, 0.551, 0.1742, 0.5506, 0.1749, 0.548, 0.1768, 0.548, 0.1768, 0.548, 0.1749, 0.548, 0.1755, 0.5446, 0.1768, 0.545, 0.1768, 0.545, 0.1755, 0.5446, 0.1763, 0.5419, 0.2055, 0.5377, 0.2058, 0.5366, 0.2074, 0.5362, 0.2069, 0.5383, 0.2069, 0.5383, 0.2074, 0.5362, 0.2093, 0.5362, 0.2092, 0.5386, 0.2092, 0.5386, 0.2093, 0.5362, 0.2119, 0.5366, 0.2119, 0.5386, 0.2119, 0.5386, 0.2119, 0.5366, 0.2148, 0.5372, 0.2148, 0.5384, 0.2148, 0.5384, 0.2148, 0.5372, 0.2176, 0.5379, 0.1973, 0.5808, 0.1971, 0.5796, 0.1984, 0.5792, 0.1982, 0.5812, 0.1982, 0.5812, 0.1984, 0.5792, 0.2005, 0.5792, 0.2005, 0.5816, 0.2005, 0.5816, 0.2005, 0.5792, 0.203, 0.5795, 0.2031, 0.5816, 0.2031, 0.5816, 0.203, 0.5795, 0.2062, 0.5802, 0.2061, 0.5813, 0.2061, 0.5813, 0.2062, 0.5802, 0.2092, 0.581, 0.1969, 0.5559, 0.1958, 0.5557, 0.1953, 0.554, 0.1974, 0.554, 0.1974, 0.554, 0.1953, 0.554, 0.1953, 0.5512, 0.1978, 0.5512, 0.1978, 0.5512, 0.1953, 0.5512, 0.1957, 0.5479, 0.1977, 0.548, 0.1977, 0.548, 0.1957, 0.5479, 0.1963, 0.5447, 0.1974, 0.5449, 0.1974, 0.5449, 0.1963, 0.5447, 0.197, 0.5423, 0.1863, 0.5555, 0.1853, 0.5553, 0.1848, 0.5535, 0.187, 0.5537, 0.187, 0.5537, 0.1848, 0.5535, 0.1848, 0.5508, 0.1873, 0.551, 0.1873, 0.551, 0.1848, 0.5508, 0.1854, 0.5477, 0.1872, 0.548, 0.1872, 0.548, 0.1854, 0.5477, 0.186, 0.5448, 0.1871, 0.5449, 0.1871, 0.5449, 0.186, 0.5448, 0.1866, 0.5422, 0.2046, 0.5416, 0.2035, 0.5418, 0.203, 0.5401, 0.2052, 0.5402, 0.2052, 0.5402, 0.203, 0.5401, 0.203, 0.5376, 0.2054, 0.5376, 0.2054, 0.5376, 0.203, 0.5376, 0.2033, 0.5348, 0.2053, 0.5348, 0.2053, 0.5348, 0.2033, 0.5348, 0.2039, 0.5314, 0.2052, 0.5315, 0.2052, 0.5315, 0.2039, 0.5314, 0.2046, 0.5286, 0.1678, 0.5548, 0.1666, 0.5548, 0.1661, 0.5537, 0.1684, 0.5537, 0.1684, 0.5537, 0.1661, 0.5537, 0.1661, 0.5513, 0.1685, 0.5514, 0.1685, 0.5514, 0.1661, 0.5513, 0.1664, 0.5484, 0.1683, 0.5485, 0.1683, 0.5485, 0.1664, 0.5484, 0.1668, 0.5455, 0.1679, 0.5456, 0.1679, 0.5456, 0.1668, 0.5455, 0.1674, 0.5427, 0.1663, 0.5781, 0.1662, 0.577, 0.1675, 0.5766, 0.1676, 0.5787, 0.1676, 0.5787, 0.1675, 0.5766, 0.1696, 0.5766, 0.1695, 0.579, 0.1695, 0.579, 0.1696, 0.5766, 0.1723, 0.5769, 0.1722, 0.5789, 0.1722, 0.5789, 0.1723, 0.5769, 0.1752, 0.5776, 0.1753, 0.5788, 0.1753, 0.5788, 0.1752, 0.5776, 0.1785, 0.5781, 0.1811, 0.569, 0.1801, 0.5689, 0.1795, 0.5669, 0.1817, 0.5668, 0.1817, 0.5668, 0.1795, 0.5669, 0.1795, 0.5641, 0.1819, 0.5641, 0.1819, 0.5641, 0.1795, 0.5641, 0.1797, 0.5608, 0.1817, 0.561, 0.1817, 0.561, 0.1797, 0.5608, 0.18, 0.5578, 0.1813, 0.5578, 0.1813, 0.5578, 0.18, 0.5578, 0.1806, 0.5553, 0.2141, 0.5737, 0.213, 0.5736, 0.2126, 0.5722, 0.2146, 0.5723, 0.2146, 0.5723, 0.2126, 0.5722, 0.2126, 0.5694, 0.2148, 0.5694, 0.2148, 0.5694, 0.2126, 0.5694, 0.2127, 0.5664, 0.2148, 0.5664, 0.2148, 0.5664, 0.2127, 0.5664, 0.2133, 0.5632, 0.2145, 0.5633, 0.2145, 0.5633, 0.2133, 0.5632, 0.214, 0.5606, 0.2021, 0.5419, 0.2011, 0.5421, 0.2005, 0.5404, 0.2026, 0.5403, 0.2026, 0.5403, 0.2005, 0.5404, 0.2005, 0.5379, 0.2029, 0.5378, 0.2029, 0.5378, 0.2005, 0.5379, 0.2007, 0.5348, 0.2027, 0.5349, 0.2027, 0.5349, 0.2007, 0.5348, 0.2011, 0.5317, 0.2023, 0.5316, 0.2023, 0.5316, 0.2011, 0.5317, 0.2018, 0.5286, 0.1664, 0.5757, 0.1662, 0.5747, 0.1677, 0.574, 0.1676, 0.5762, 0.1676, 0.5762, 0.1677, 0.574, 0.1698, 0.574, 0.1699, 0.5765, 0.1699, 0.5765, 0.1698, 0.574, 0.1725, 0.5743, 0.1724, 0.5763, 0.1724, 0.5763, 0.1725, 0.5743, 0.1756, 0.5747, 0.1756, 0.5757, 0.1756, 0.5757, 0.1756, 0.5747, 0.1784, 0.5751, 0.1662, 0.57, 0.1664, 0.569, 0.1675, 0.5686, 0.1674, 0.5708, 0.1674, 0.5708, 0.1675, 0.5686, 0.1695, 0.5686, 0.1695, 0.5712, 0.1695, 0.5712, 0.1695, 0.5686, 0.1723, 0.5693, 0.1722, 0.571, 0.1722, 0.571, 0.1723, 0.5693, 0.1754, 0.5699, 0.1753, 0.5712, 0.1753, 0.5712, 0.1754, 0.5699, 0.1783, 0.5708, 0.1676, 0.5424, 0.1665, 0.5427, 0.1661, 0.5406, 0.1683, 0.5407, 0.1683, 0.5407, 0.1661, 0.5406, 0.1661, 0.5375, 0.1688, 0.5374, 0.1688, 0.5374, 0.1661, 0.5375, 0.1666, 0.5343, 0.1685, 0.5346, 0.1685, 0.5346, 0.1666, 0.5343, 0.1671, 0.5313, 0.1685, 0.5314, 0.1685, 0.5314, 0.1671, 0.5313, 0.1678, 0.5286, 0.1973, 0.5416, 0.1962, 0.5416, 0.1956, 0.5398, 0.1978, 0.5398, 0.1978, 0.5398, 0.1956, 0.5398, 0.1953, 0.5373, 0.1979, 0.5372, 0.1979, 0.5372, 0.1953, 0.5373, 0.1954, 0.5342, 0.1974, 0.534, 0.1974, 0.534, 0.1954, 0.5342, 0.1958, 0.5312, 0.197, 0.5311, 0.197, 0.5311, 0.1958, 0.5312, 0.1961, 0.5286, 0.1814, 0.5552, 0.1803, 0.5552, 0.1797, 0.5536, 0.1819, 0.5535, 0.1819, 0.5535, 0.1797, 0.5536, 0.1795, 0.5512, 0.1821, 0.5512, 0.1821, 0.5512, 0.1795, 0.5512, 0.1797, 0.5482, 0.1817, 0.5481, 0.1817, 0.5481, 0.1797, 0.5482, 0.18, 0.545, 0.1812, 0.5449, 0.1812, 0.5449, 0.18, 0.545, 0.1806, 0.5421, 0.2199, 0.5456, 0.2199, 0.5468, 0.2184, 0.5472, 0.2186, 0.545, 0.2186, 0.545, 0.2184, 0.5472, 0.2162, 0.5472, 0.2162, 0.5447, 0.2162, 0.5447, 0.2162, 0.5472, 0.2135, 0.5467, 0.2138, 0.5448, 0.2138, 0.5448, 0.2135, 0.5467, 0.2106, 0.5462, 0.2104, 0.545, 0.2104, 0.545, 0.2106, 0.5462, 0.208, 0.5453, 0.208, 0.5438, 0.2081, 0.5426, 0.2092, 0.5423, 0.2092, 0.5445, 0.2092, 0.5445, 0.2092, 0.5423, 0.2115, 0.5423, 0.2112, 0.5447, 0.2112, 0.5447, 0.2115, 0.5423, 0.2139, 0.5424, 0.2139, 0.5445, 0.2139, 0.5445, 0.2139, 0.5424, 0.217, 0.543, 0.217, 0.5441, 0.217, 0.5441, 0.217, 0.543, 0.2201, 0.5438, 0.1863, 0.5421, 0.1853, 0.5419, 0.1848, 0.5398, 0.187, 0.5402, 0.187, 0.5402, 0.1848, 0.5398, 0.1848, 0.5371, 0.1874, 0.5374, 0.1874, 0.5374, 0.1848, 0.5371, 0.1853, 0.5341, 0.1874, 0.5342, 0.1874, 0.5342, 0.1853, 0.5341, 0.186, 0.531, 0.1872, 0.5311, 0.1872, 0.5311, 0.186, 0.531, 0.1869, 0.5286, 0.1891, 0.5418, 0.1879, 0.5419, 0.1875, 0.5401, 0.1897, 0.5405, 0.1897, 0.5405, 0.1875, 0.5401, 0.1875, 0.5374, 0.1901, 0.5376, 0.1901, 0.5376, 0.1875, 0.5374, 0.1881, 0.5345, 0.1901, 0.5346, 0.1901, 0.5346, 0.1881, 0.5345, 0.1888, 0.5313, 0.19, 0.5314, 0.19, 0.5314, 0.1888, 0.5313, 0.1896, 0.5286, 0.1794, 0.5563, 0.1792, 0.5573, 0.1777, 0.5578, 0.178, 0.5557, 0.178, 0.5557, 0.1777, 0.5578, 0.1753, 0.5578, 0.1753, 0.5553, 0.1753, 0.5553, 0.1753, 0.5578, 0.1723, 0.5574, 0.1727, 0.5555, 0.1727, 0.5555, 0.1723, 0.5574, 0.1691, 0.5567, 0.1693, 0.5556, 0.1693, 0.5556, 0.1691, 0.5567, 0.1662, 0.5558, 0.1787, 0.5546, 0.1777, 0.5543, 0.1769, 0.5532, 0.1793, 0.553, 0.1793, 0.553, 0.1769, 0.5532, 0.1769, 0.5508, 0.1794, 0.5507, 0.1794, 0.5507, 0.1769, 0.5508, 0.1772, 0.5483, 0.1792, 0.5481, 0.1792, 0.5481, 0.1772, 0.5483, 0.1775, 0.5451, 0.1787, 0.5449, 0.1787, 0.5449, 0.1775, 0.5451, 0.1779, 0.5424, 0.2125, 0.5591, 0.2123, 0.5601, 0.2111, 0.5605, 0.2113, 0.5583, 0.2113, 0.5583, 0.2111, 0.5605, 0.209, 0.5605, 0.2094, 0.558, 0.2094, 0.558, 0.209, 0.5605, 0.2064, 0.56, 0.2068, 0.558, 0.2068, 0.558, 0.2064, 0.56, 0.2034, 0.5593, 0.2036, 0.5581, 0.2036, 0.5581, 0.2034, 0.5593, 0.2004, 0.5583, 0.209, 0.5725, 0.2088, 0.5735, 0.2076, 0.5738, 0.2077, 0.5716, 0.2077, 0.5716, 0.2076, 0.5738, 0.2055, 0.574, 0.2057, 0.5714, 0.2057, 0.5714, 0.2055, 0.574, 0.2029, 0.5734, 0.2031, 0.5715, 0.2031, 0.5715, 0.2029, 0.5734, 0.2, 0.5727, 0.2002, 0.5715, 0.2002, 0.5715, 0.2, 0.5727, 0.1971, 0.5714, 0.2174, 0.5395, 0.2177, 0.5407, 0.2164, 0.5411, 0.2165, 0.5391, 0.2165, 0.5391, 0.2164, 0.5411, 0.2143, 0.5411, 0.2143, 0.5387, 0.2143, 0.5387, 0.2143, 0.5411, 0.2118, 0.5408, 0.2117, 0.5387, 0.2117, 0.5387, 0.2118, 0.5408, 0.2088, 0.5403, 0.2088, 0.5391, 0.2088, 0.5391, 0.2088, 0.5403, 0.2055, 0.5396, 0.2056, 0.5301, 0.2055, 0.529, 0.2068, 0.5286, 0.2069, 0.5307, 0.2069, 0.5307, 0.2068, 0.5286, 0.2089, 0.5286, 0.2089, 0.531, 0.2089, 0.531, 0.2089, 0.5286, 0.2116, 0.5289, 0.2116, 0.5309, 0.2116, 0.5309, 0.2116, 0.5289, 0.2143, 0.5297, 0.2142, 0.5308, 0.2142, 0.5308, 0.2143, 0.5297, 0.2179, 0.53, 0.1971, 0.5701, 0.1973, 0.5691, 0.1983, 0.5688, 0.1983, 0.5709, 0.1983, 0.5709, 0.1983, 0.5688, 0.2004, 0.5687, 0.2004, 0.5713, 0.2004, 0.5713, 0.2004, 0.5687, 0.2032, 0.5694, 0.203, 0.5711, 0.203, 0.5711, 0.2032, 0.5694, 0.2061, 0.57, 0.2059, 0.5713, 0.2059, 0.5713, 0.2061, 0.57, 0.2091, 0.5712, 0.208, 0.5537, 0.2081, 0.5526, 0.2092, 0.5522, 0.2092, 0.5544, 0.2092, 0.5544, 0.2092, 0.5522, 0.2115, 0.5522, 0.2112, 0.5546, 0.2112, 0.5546, 0.2115, 0.5522, 0.2139, 0.5524, 0.2139, 0.5545, 0.2139, 0.5545, 0.2139, 0.5524, 0.2167, 0.5527, 0.2168, 0.5538, 0.2168, 0.5538, 0.2167, 0.5527, 0.2199, 0.5532, 0.1958, 0.5775, 0.1956, 0.5784, 0.1944, 0.5789, 0.1946, 0.5767, 0.1946, 0.5767, 0.1944, 0.5789, 0.1923, 0.579, 0.1927, 0.5764, 0.1927, 0.5764, 0.1923, 0.579, 0.1897, 0.5786, 0.19, 0.5765, 0.19, 0.5765, 0.1897, 0.5786, 0.187, 0.5778, 0.1871, 0.5766, 0.1871, 0.5766, 0.187, 0.5778, 0.1838, 0.5764, 0.188, 0.5552, 0.1877, 0.5534, 0.1897, 0.5532, 0.1891, 0.5556, 0.1877, 0.5534, 0.1875, 0.5503, 0.19, 0.5507, 0.1897, 0.5532, 0.1875, 0.5503, 0.1879, 0.5472, 0.19, 0.5474, 0.19, 0.5507, 0.1879, 0.5472, 0.1886, 0.5443, 0.1897, 0.5442, 0.19, 0.5474, 0.1886, 0.5443, 0.1893, 0.542, 0.1897, 0.5442, 0.1909, 0.5555, 0.1903, 0.5538, 0.1925, 0.5536, 0.1919, 0.5555, 0.1903, 0.5538, 0.1901, 0.5512, 0.1927, 0.5513, 0.1925, 0.5536, 0.1901, 0.5512, 0.1905, 0.5482, 0.1923, 0.5481, 0.1927, 0.5513, 0.1905, 0.5482, 0.1907, 0.5451, 0.192, 0.5449, 0.1923, 0.5481, 0.1907, 0.5451, 0.1911, 0.5423, 0.192, 0.5449, 0.2061, 0.5554, 0.2058, 0.5541, 0.2078, 0.5539, 0.2073, 0.5555, 0.2058, 0.5541, 0.2055, 0.5514, 0.2079, 0.5515, 0.2078, 0.5539, 0.2055, 0.5514, 0.2058, 0.5485, 0.2079, 0.5485, 0.2079, 0.5515, 0.2058, 0.5485, 0.2063, 0.5452, 0.2074, 0.5453, 0.2079, 0.5485, 0.2063, 0.5452, 0.2071, 0.5423, 0.2074, 0.5453, 0.1782, 0.5677, 0.1769, 0.5683, 0.1771, 0.5661, 0.1784, 0.5667, 0.1769, 0.5683, 0.1748, 0.5685, 0.1749, 0.5659, 0.1771, 0.5661, 0.1748, 0.5685, 0.1721, 0.568, 0.172, 0.5659, 0.1749, 0.5659, 0.1721, 0.568, 0.1691, 0.5676, 0.1691, 0.5664, 0.172, 0.5659, 0.1691, 0.5676, 0.1662, 0.5668, 0.1691, 0.5664, 0.1785, 0.5624, 0.1771, 0.5631, 0.1773, 0.5609, 0.1784, 0.5614, 0.1771, 0.5631, 0.1751, 0.5631, 0.1752, 0.5605, 0.1773, 0.5609, 0.1751, 0.5631, 0.1726, 0.5627, 0.1726, 0.5609, 0.1752, 0.5605, 0.1726, 0.5627, 0.1694, 0.5623, 0.1694, 0.561, 0.1726, 0.5609, 0.1694, 0.5623, 0.1662, 0.5617, 0.1694, 0.561, 0.1775, 0.5424, 0.1769, 0.5401, 0.1792, 0.5403, 0.1785, 0.5422, 0.1769, 0.5401, 0.1769, 0.5374, 0.1794, 0.5376, 0.1792, 0.5403, 0.1769, 0.5374, 0.1776, 0.5341, 0.1794, 0.5343, 0.1794, 0.5376, 0.1776, 0.5341, 0.178, 0.531, 0.1793, 0.5312, 0.1794, 0.5343, 0.178, 0.531, 0.1787, 0.5286, 0.1793, 0.5312, 0.1987, 0.5684, 0.1982, 0.5667, 0.2003, 0.5665, 0.1998, 0.5683, 0.1982, 0.5667, 0.1978, 0.564, 0.2003, 0.5642, 0.2003, 0.5665, 0.1978, 0.564, 0.1981, 0.561, 0.2001, 0.5612, 0.2003, 0.5642, 0.1981, 0.561, 0.1985, 0.558, 0.1996, 0.5577, 0.2001, 0.5612, 0.1985, 0.558, 0.1988, 0.5554, 0.1996, 0.5577, 0.1746, 0.5415, 0.1742, 0.5399, 0.1763, 0.5403, 0.1756, 0.5418, 0.1742, 0.5399, 0.1742, 0.5375, 0.1768, 0.5375, 0.1763, 0.5403, 0.1742, 0.5375, 0.1746, 0.5346, 0.1765, 0.5348, 0.1768, 0.5375, 0.1746, 0.5346, 0.1751, 0.5316, 0.1764, 0.5314, 0.1765, 0.5348, 0.1751, 0.5316, 0.176, 0.5286, 0.1764, 0.5314, 0.172, 0.5545, 0.1716, 0.5531, 0.1737, 0.5529, 0.1731, 0.5544, 0.1716, 0.5531, 0.1716, 0.5507, 0.174, 0.5509, 0.1737, 0.5529, 0.1716, 0.5507, 0.172, 0.548, 0.1739, 0.5483, 0.174, 0.5509, 0.172, 0.548, 0.1726, 0.5452, 0.1737, 0.5453, 0.1739, 0.5483, 0.1726, 0.5452, 0.1734, 0.5425, 0.1737, 0.5453, 0.2084, 0.55, 0.2093, 0.5498, 0.2092, 0.5518, 0.208, 0.5512, 0.2093, 0.5498, 0.2116, 0.5497, 0.2113, 0.5521, 0.2092, 0.5518, 0.2116, 0.5497, 0.2142, 0.5501, 0.2138, 0.5521, 0.2113, 0.5521, 0.2142, 0.5501, 0.2172, 0.5508, 0.2171, 0.5519, 0.2138, 0.5521, 0.2172, 0.5508, 0.2201, 0.5516, 0.2171, 0.5519, 0.1983, 0.5421, 0.198, 0.5401, 0.2, 0.5404, 0.1994, 0.542, 0.198, 0.5401, 0.198, 0.5374, 0.2004, 0.5376, 0.2, 0.5404, 0.198, 0.5374, 0.1984, 0.5342, 0.2004, 0.5344, 0.2004, 0.5376, 0.1984, 0.5342, 0.199, 0.5312, 0.2001, 0.5311, 0.2004, 0.5344, 0.199, 0.5312, 0.1998, 0.5286, 0.2001, 0.5311, 0.1932, 0.5418, 0.1927, 0.5399, 0.1949, 0.54, 0.1943, 0.5418, 0.1927, 0.5399, 0.1927, 0.5372, 0.1952, 0.5374, 0.1949, 0.54, 0.1927, 0.5372, 0.1932, 0.5343, 0.1951, 0.5342, 0.1952, 0.5374, 0.1932, 0.5343, 0.1938, 0.5312, 0.1948, 0.5313, 0.1951, 0.5342, 0.1938, 0.5312, 0.1946, 0.5286, 0.1948, 0.5313, 0.2034, 0.5552, 0.203, 0.5538, 0.2052, 0.5539, 0.2045, 0.5555, 0.203, 0.5538, 0.203, 0.5512, 0.2054, 0.5514, 0.2052, 0.5539, 0.203, 0.5512, 0.2034, 0.5483, 0.2054, 0.5486, 0.2054, 0.5514, 0.2034, 0.5483, 0.204, 0.5451, 0.2052, 0.5451, 0.2054, 0.5486, 0.204, 0.5451, 0.2048, 0.5423, 0.2052, 0.5451, 0.2093, 0.5797, 0.2105, 0.5792, 0.2103, 0.5814, 0.2093, 0.5809, 0.2105, 0.5792, 0.2128, 0.5792, 0.2127, 0.5815, 0.2103, 0.5814, 0.2128, 0.5792, 0.2156, 0.5795, 0.2157, 0.5814, 0.2127, 0.5815, 0.2156, 0.5795, 0.2186, 0.58, 0.2185, 0.5812, 0.2157, 0.5814, 0.2186, 0.58, 0.2214, 0.5807, 0.2185, 0.5812, 0.1973, 0.5772, 0.1987, 0.5767, 0.1983, 0.5788, 0.1971, 0.5783, 0.1987, 0.5767, 0.2006, 0.5767, 0.2004, 0.5791, 0.1983, 0.5788, 0.2006, 0.5767, 0.2033, 0.5771, 0.2031, 0.5791, 0.2004, 0.5791, 0.2033, 0.5771, 0.2063, 0.5776, 0.2061, 0.5788, 0.2031, 0.5791, 0.2063, 0.5776, 0.2095, 0.5787, 0.2061, 0.5788, 0.1827, 0.569, 0.1822, 0.5668, 0.1844, 0.567, 0.1838, 0.5689, 0.1822, 0.5668, 0.1822, 0.5641, 0.1846, 0.5642, 0.1844, 0.567, 0.1822, 0.5641, 0.1826, 0.561, 0.1846, 0.5609, 0.1846, 0.5642, 0.1826, 0.561, 0.1831, 0.5578, 0.1844, 0.5579, 0.1846, 0.5609, 0.1831, 0.5578, 0.1839, 0.5554, 0.1844, 0.5579, 0.2154, 0.5737, 0.2149, 0.5722, 0.2169, 0.5723, 0.2165, 0.5737, 0.2149, 0.5722, 0.2149, 0.5693, 0.2171, 0.5695, 0.2169, 0.5723, 0.2149, 0.5693, 0.215, 0.5663, 0.2171, 0.5664, 0.2171, 0.5695, 0.215, 0.5663, 0.2153, 0.5632, 0.2165, 0.5632, 0.2171, 0.5664, 0.2153, 0.5632, 0.2159, 0.5606, 0.2165, 0.5632, 0.201, 0.5555, 0.2005, 0.5539, 0.2027, 0.5541, 0.202, 0.5557, 0.2005, 0.5539, 0.2005, 0.5514, 0.2029, 0.5516, 0.2027, 0.5541, 0.2005, 0.5514, 0.2009, 0.5485, 0.2029, 0.5486, 0.2029, 0.5516, 0.2009, 0.5485, 0.2015, 0.5453, 0.2027, 0.5455, 0.2029, 0.5486, 0.2015, 0.5453, 0.2023, 0.5423, 0.2027, 0.5455, 0.1973, 0.5746, 0.1986, 0.5742, 0.1985, 0.5764, 0.1971, 0.5756, 0.1986, 0.5742, 0.2009, 0.5741, 0.2006, 0.5766, 0.1985, 0.5764, 0.2009, 0.5741, 0.2034, 0.5745, 0.2033, 0.5766, 0.2006, 0.5766, 0.2034, 0.5745, 0.2065, 0.5754, 0.2064, 0.5764, 0.2033, 0.5766, 0.2065, 0.5754, 0.2093, 0.5763, 0.2064, 0.5764, 0.2004, 0.5638, 0.2017, 0.5632, 0.2014, 0.5653, 0.2004, 0.5648, 0.2017, 0.5632, 0.2039, 0.5632, 0.2034, 0.5658, 0.2014, 0.5653, 0.2039, 0.5632, 0.2064, 0.5639, 0.2062, 0.5657, 0.2034, 0.5658, 0.2064, 0.5639, 0.2095, 0.5644, 0.2094, 0.5657, 0.2062, 0.5657, 0.2095, 0.5644, 0.2124, 0.5653, 0.2094, 0.5657, 0.1694, 0.5423, 0.1689, 0.5405, 0.1711, 0.5407, 0.1704, 0.5427, 0.1689, 0.5405, 0.1689, 0.5372, 0.1715, 0.5376, 0.1711, 0.5407, 0.1689, 0.5372, 0.1695, 0.5344, 0.1715, 0.5344, 0.1715, 0.5376, 0.1695, 0.5344, 0.17, 0.5313, 0.1713, 0.5314, 0.1715, 0.5344, 0.17, 0.5313, 0.171, 0.5286, 0.1713, 0.5314, 0.1983, 0.5553, 0.1979, 0.5534, 0.2001, 0.5535, 0.1994, 0.5553, 0.1979, 0.5534, 0.1978, 0.5508, 0.2004, 0.5509, 0.2001, 0.5535, 0.1978, 0.5508, 0.1983, 0.5477, 0.2004, 0.5479, 0.2004, 0.5509, 0.1983, 0.5477, 0.1988, 0.5448, 0.2, 0.5449, 0.2004, 0.5479, 0.1988, 0.5448, 0.1997, 0.5423, 0.2, 0.5449, 0.1829, 0.5553, 0.1824, 0.5535, 0.1845, 0.5537, 0.184, 0.5553, 0.1824, 0.5535, 0.1822, 0.5513, 0.1847, 0.5512, 0.1845, 0.5537, 0.1822, 0.5513, 0.1825, 0.5481, 0.1845, 0.5483, 0.1847, 0.5512, 0.1825, 0.5481, 0.1831, 0.545, 0.1842, 0.5451, 0.1845, 0.5483, 0.1831, 0.545, 0.1837, 0.5421, 0.1842, 0.5451, 0.1781, 0.5811, 0.1767, 0.5815, 0.1768, 0.5794, 0.1782, 0.5799, 0.1767, 0.5815, 0.1744, 0.5815, 0.1746, 0.5791, 0.1768, 0.5794, 0.1744, 0.5815, 0.172, 0.5812, 0.1719, 0.5793, 0.1746, 0.5791, 0.172, 0.5812, 0.1686, 0.5806, 0.1689, 0.5794, 0.1719, 0.5793, 0.1686, 0.5806, 0.1662, 0.58, 0.1689, 0.5794, 0.1838, 0.5797, 0.1851, 0.5791, 0.185, 0.5813, 0.1839, 0.5809, 0.1851, 0.5791, 0.1872, 0.5791, 0.1872, 0.5815, 0.185, 0.5813, 0.1872, 0.5791, 0.1898, 0.5794, 0.1897, 0.5815, 0.1872, 0.5815, 0.1898, 0.5794, 0.1929, 0.58, 0.1928, 0.5811, 0.1897, 0.5815, 0.1929, 0.58, 0.196, 0.5805, 0.1928, 0.5811, 0.1826, 0.5421, 0.1822, 0.5401, 0.1844, 0.5399, 0.1837, 0.542, 0.1822, 0.5401, 0.1822, 0.5373, 0.1848, 0.5372, 0.1844, 0.5399, 0.1822, 0.5373, 0.1826, 0.5341, 0.1847, 0.5342, 0.1848, 0.5372, 0.1826, 0.5341, 0.1831, 0.531, 0.1844, 0.5311, 0.1847, 0.5342, 0.1831, 0.531, 0.1839, 0.5286, 0.1844, 0.5311, 0.1801, 0.5418, 0.1795, 0.5404, 0.1818, 0.5402, 0.1812, 0.542, 0.1795, 0.5404, 0.1795, 0.5375, 0.1821, 0.5376, 0.1818, 0.5402, 0.1795, 0.5375, 0.1798, 0.5345, 0.1818, 0.5346, 0.1821, 0.5376, 0.1798, 0.5345, 0.1803, 0.5314, 0.1815, 0.5314, 0.1818, 0.5346, 0.1803, 0.5314, 0.1809, 0.5286, 0.1815, 0.5314, 0.1793, 0.5601, 0.1778, 0.5604, 0.1779, 0.5583, 0.1793, 0.559, 0.1778, 0.5604, 0.1751, 0.5604, 0.1755, 0.5579, 0.1779, 0.5583, 0.1751, 0.5604, 0.1725, 0.5599, 0.1725, 0.5579, 0.1755, 0.5579, 0.1725, 0.5599, 0.1692, 0.5592, 0.1692, 0.5581, 0.1725, 0.5579, 0.1692, 0.5592, 0.1662, 0.5585, 0.1692, 0.5581, 0.2177, 0.5356, 0.2161, 0.5361, 0.2163, 0.5337, 0.2174, 0.5345, 0.2161, 0.5361, 0.2138, 0.5361, 0.214, 0.5336, 0.2163, 0.5337, 0.2138, 0.5361, 0.2111, 0.5358, 0.2114, 0.5338, 0.214, 0.5336, 0.2111, 0.5358, 0.208, 0.5352, 0.2082, 0.534, 0.2114, 0.5338, 0.208, 0.5352, 0.2055, 0.5343, 0.2082, 0.534, 0.2125, 0.5626, 0.2112, 0.5631, 0.2113, 0.561, 0.2124, 0.5616, 0.2112, 0.5631, 0.2093, 0.5631, 0.2093, 0.5606, 0.2113, 0.561, 0.2093, 0.5631, 0.2066, 0.5627, 0.2066, 0.5606, 0.2093, 0.5606, 0.2066, 0.5627, 0.2035, 0.562, 0.2035, 0.5608, 0.2066, 0.5606, 0.2035, 0.562, 0.2004, 0.5612, 0.2035, 0.5608, 0.1781, 0.5732, 0.1767, 0.5739, 0.177, 0.5717, 0.1781, 0.5722, 0.1767, 0.5739, 0.1748, 0.5739, 0.1749, 0.5713, 0.177, 0.5717, 0.1748, 0.5739, 0.1722, 0.5735, 0.1722, 0.5717, 0.1749, 0.5713, 0.1722, 0.5735, 0.1693, 0.5732, 0.1693, 0.572, 0.1722, 0.5717, 0.1693, 0.5732, 0.1662, 0.5729, 0.1693, 0.572, 0.2197, 0.5493, 0.2188, 0.5496, 0.2189, 0.5476, 0.2201, 0.5482, 0.2188, 0.5496, 0.2165, 0.5497, 0.2168, 0.5473, 0.2189, 0.5476, 0.2165, 0.5497, 0.2139, 0.5493, 0.2143, 0.5473, 0.2168, 0.5473, 0.2139, 0.5493, 0.2112, 0.5485, 0.2113, 0.5473, 0.2143, 0.5473, 0.2112, 0.5485, 0.208, 0.5475, 0.2113, 0.5473, 0.2058, 0.5316, 0.2071, 0.5312, 0.2068, 0.5333, 0.2055, 0.5328, 0.2071, 0.5312, 0.2091, 0.5311, 0.2089, 0.5335, 0.2068, 0.5333, 0.2091, 0.5311, 0.2118, 0.5316, 0.2116, 0.5335, 0.2089, 0.5335, 0.2118, 0.5316, 0.2144, 0.532, 0.2144, 0.5331, 0.2116, 0.5335, 0.2144, 0.532, 0.2179, 0.5333, 0.2144, 0.5331, 0.2004, 0.5664, 0.2017, 0.5659, 0.2014, 0.568, 0.2004, 0.5675, 0.2017, 0.5659, 0.2039, 0.5659, 0.2034, 0.5684, 0.2014, 0.568, 0.2039, 0.5659, 0.2064, 0.5666, 0.2062, 0.5683, 0.2034, 0.5684, 0.2064, 0.5666, 0.2093, 0.5669, 0.2092, 0.5682, 0.2062, 0.5683, 0.2093, 0.5669, 0.2124, 0.5676, 0.2092, 0.5682, 0.208, 0.5554, 0.2093, 0.5547, 0.2091, 0.5569, 0.208, 0.5565, 0.2093, 0.5547, 0.2113, 0.5547, 0.2113, 0.5571, 0.2091, 0.5569, 0.2113, 0.5547, 0.2139, 0.555, 0.2138, 0.5571, 0.2113, 0.5571, 0.2139, 0.555, 0.2168, 0.5559, 0.2166, 0.557, 0.2138, 0.5571, 0.2168, 0.5559, 0.2198, 0.5567, 0.2166, 0.557, 0.1958, 0.5758, 0.1945, 0.5764, 0.1947, 0.5742, 0.1957, 0.5748, 0.1945, 0.5764, 0.1926, 0.5764, 0.1926, 0.5738, 0.1947, 0.5742, 0.1926, 0.5764, 0.19, 0.5759, 0.1899, 0.5738, 0.1926, 0.5738, 0.19, 0.5759, 0.1871, 0.5754, 0.1872, 0.5742, 0.1899, 0.5738, 0.1871, 0.5754, 0.1838, 0.5751, 0.1872, 0.5742, 0.1827, 0.569, 0.1822, 0.5668, 0.1844, 0.567, 0.1838, 0.5689, 0.1822, 0.5668, 0.1822, 0.5641, 0.1846, 0.5642, 0.1844, 0.567, 0.1822, 0.5641, 0.1826, 0.561, 0.1846, 0.5609, 0.1846, 0.5642, 0.1826, 0.561, 0.1831, 0.5578, 0.1844, 0.5579, 0.1846, 0.5609, 0.1831, 0.5578, 0.1839, 0.5554, 0.1844, 0.5579, 0.1827, 0.569, 0.1822, 0.5668, 0.1844, 0.567, 0.1838, 0.5689, 0.1822, 0.5668, 0.1822, 0.5641, 0.1846, 0.5642, 0.1844, 0.567, 0.1822, 0.5641, 0.1826, 0.561, 0.1846, 0.5609, 0.1846, 0.5642, 0.1826, 0.561, 0.1831, 0.5578, 0.1844, 0.5579, 0.1846, 0.5609, 0.1831, 0.5578, 0.1839, 0.5554, 0.1844, 0.5579, 0.1827, 0.569, 0.1838, 0.5689, 0.1844, 0.567, 0.1822, 0.5668, 0.1822, 0.5668, 0.1844, 0.567, 0.1846, 0.5642, 0.1822, 0.5641, 0.1822, 0.5641, 0.1846, 0.5642, 0.1846, 0.5609, 0.1826, 0.561, 0.1826, 0.561, 0.1846, 0.5609, 0.1844, 0.5579, 0.1831, 0.5578, 0.1831, 0.5578, 0.1844, 0.5579, 0.1839, 0.5554, 0.1827, 0.569, 0.1838, 0.5689, 0.1844, 0.567, 0.1822, 0.5668, 0.1822, 0.5668, 0.1844, 0.567, 0.1846, 0.5642, 0.1822, 0.5641, 0.1822, 0.5641, 0.1846, 0.5642, 0.1846, 0.5609, 0.1826, 0.561, 0.1826, 0.561, 0.1846, 0.5609, 0.1844, 0.5579, 0.1831, 0.5578, 0.1831, 0.5578, 0.1844, 0.5579, 0.1839, 0.5554])
me_plane.use_remesh_preserve_volume = False
me_plane.use_remesh_preserve_attributes = False
me_plane.use_mirror_vertex_groups = False
me_plane.update()

# ---- objects
ob_plane = bpy.data.objects.new('Plane', me_plane)

# ---- transforms, parenting, visibility, modifiers, constraints
ob_plane.location = (0.0, 0.0, 0.0)
ob_plane.rotation_euler = (3.142, 0.0, 0.0)
ob_plane.lineart.crease_threshold = 0.0

# ---- collection membership
col_collection_1.objects.link(ob_plane)

# ---- scene / render settings (as saved in the file)
scene.frame_start = 1; scene.frame_end = 250; scene.frame_set(1)
scene.render.engine = 'BLENDER_EEVEE_NEXT'
scene.render.resolution_percentage = 50
scene.render.dither_intensity = 0.0
scene.cycles.use_denoising = False
scene.cycles.samples = 10
scene.cycles.sampling_pattern = 'TABULATED_SOBOL'
scene.cycles.light_sampling_threshold = 0.0
scene.cycles.use_adaptive_sampling = False
scene.cycles.use_light_tree = False
scene.cycles.blur_glossy = 0.0
scene.cycles.pixel_filter_type = 'GAUSSIAN'
scene.cycles.sample_clamp_indirect = 0.0
scene.view_settings.view_transform = 'Standard'
bpy.context.view_layer.update()

# ---- added for rendering (the .blend has no active camera and no usable light): camera, sun
cam_auto = bpy.data.cameras.new('AutoCamera')
cam_auto.lens = 50.0
cam_auto.sensor_width = 36.0
cam_auto.clip_end = 1000.0
ob_auto_camera = bpy.data.objects.new('AutoCamera', cam_auto)
scene.collection.objects.link(ob_auto_camera)
ob_auto_camera.location = (1.31251, -1.56846, 1.32396)
ob_auto_camera.rotation_euler = (1.09748, -7.21219e-08, 0.694738)
scene.camera = ob_auto_camera
light_auto_sun = bpy.data.lights.new('AutoSun', 'SUN')
light_auto_sun.energy = 3.0
light_auto_sun.angle = 0.0523599
ob_auto_sun = bpy.data.objects.new('AutoSun', light_auto_sun)
scene.collection.objects.link(ob_auto_sun)
ob_auto_sun.rotation_euler = (0.872665, 0.174533, 0.523599)
bpy.context.view_layer.update()
